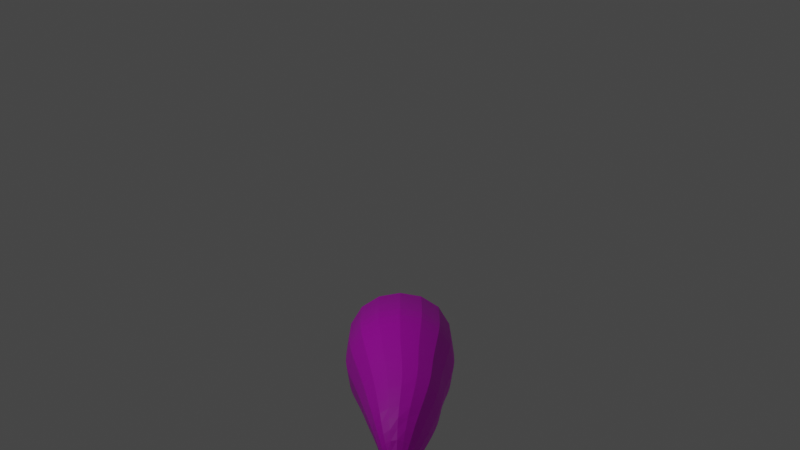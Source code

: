 # Source: snek_tail_texture.blend  (saved by Blender 2.93.20; exported with 4.5.12 LTS)
import bpy
from mathutils import Matrix  # noqa: F401  (used for matrix-valued properties, if any)

bpy.ops.wm.read_factory_settings(use_empty=True)
scene = bpy.context.scene
scene.name = 'Scene'

# ---- collections
col_collection = bpy.data.collections.new('Collection'); scene.collection.children.link(col_collection)

# ---- images (referenced by path relative to the original .blend; pixels are not part of the script)
import os
ASSET_DIR = os.environ.get("B2B_ASSET_DIR", "")  # directory of the original .blend (textures are referenced by path, not embedded)
HERE = os.path.dirname(os.path.abspath(__file__))  # packed textures are extracted next to this script under _unpacked/

def load_image(name, relpath, width, height, colorspace="sRGB"):
    """Load a texture the original file referenced (path relative to the .blend, or extracted next to this script)."""
    p = next((c for c in (os.path.join(HERE, relpath), os.path.join(ASSET_DIR, relpath)) if relpath and os.path.exists(c)), "")
    if p:
        img = bpy.data.images.load(p, check_existing=True)
        img.name = name
    else:  # same state as the original file: an image datablock whose file is absent (Cycles renders it pink)
        img = bpy.data.images.new(name, width, height)
        img.source = "FILE"
        img.filepath = "//" + (relpath or name)
    img.colorspace_settings.name = colorspace
    return img
img_snek_pattern4_png_001 = load_image('snek_pattern4.png.001', 'snek_pattern4.png', 1024, 1024, 'sRGB')

# ---- materials (node trees are filled in below, after node groups)
mat_material = bpy.data.materials.new('Material')
mat_material.use_transparent_shadow = False

# ---- material node trees
mat_material.use_nodes = True; mat_material.node_tree.nodes.clear()
_N = mat_material.node_tree.nodes; _L = mat_material.node_tree.links
n0 = _N.new('ShaderNodeBsdfPrincipled'); n0.name = 'Principled BSDF'; n0.location = (10, 300)
n0.distribution = 'GGX'
n0.subsurface_method = 'BURLEY'
n0.inputs[3].default_value = 1.45
n0.inputs[27].default_value = (0.0, 0.0, 0.0, 1.0)
n0.inputs[28].default_value = 1.0
n1 = _N.new('ShaderNodeOutputMaterial'); n1.name = 'Material Output'; n1.location = (300, 300)
n2 = _N.new('ShaderNodeTexImage'); n2.name = 'Image Texture'; n2.location = (-280, 275)
n2.image = img_snek_pattern4_png_001
_L.new(n0.outputs[0], n1.inputs[0])
_L.new(n2.outputs[0], n0.inputs[0])
n1.is_active_output = True

# ---- world
world_world = bpy.data.worlds.new('World'); scene.world = world_world
world_world.use_nodes = True; world_world.node_tree.nodes.clear()
_N = world_world.node_tree.nodes; _L = world_world.node_tree.links
n0 = _N.new('ShaderNodeOutputWorld'); n0.name = 'World Output'; n0.location = (300, 300)
n1 = _N.new('ShaderNodeBackground'); n1.name = 'Background'; n1.location = (10, 300)
n1.inputs[0].default_value = (0.05088, 0.05088, 0.05088, 1.0)
_L.new(n1.outputs[0], n0.inputs[0])
n0.is_active_output = True
world_world.color = (0.05088, 0.05088, 0.05088)
world_world.use_sun_shadow = False
world_world.sun_shadow_jitter_overblur = 0.0

# ---- cameras
cam_camera_001 = bpy.data.cameras.new('Camera.001')
cam_camera_001.clip_end = 100.0
cam_camera_001.ortho_scale = 7.314

# ---- lights
light_light = bpy.data.lights.new('Light', 'POINT')
light_light.transmission_factor = 0.0
light_light.energy = 1000.0
light_light.shadow_soft_size = 0.1
light_light.shadow_maximum_resolution = 0.006
light_light.use_absolute_resolution = True

# ---- meshes
me_cube_003 = bpy.data.meshes.new('Cube.003')
me_cube_003.from_pydata([], [], [])
_uv = me_cube_003.uv_layers.new(name='UVMap')
_uv.uv.foreach_set('vector', [])
me_cube_003.use_remesh_fix_poles = True
me_cube_003.use_remesh_preserve_attributes = False
me_cube_003.update()
me_cube_005 = bpy.data.meshes.new('Cube.005')
me_cube_005.from_pydata([(-0.06472, 11.25, -0.4995), (0.1463, 11.25, -0.7105), (-0.085, 11.25, -0.7308), (0.153, 11.25, -0.4928), (-0.6387, 9.557, 0.619), (0.6387, 9.557, -0.6583), (-0.6387, 9.557, -0.6583), (0.6387, 9.557, 0.619), (-0.5235, 10.06, 0.3989), (0.5054, 10.07, -0.627), (-0.5235, 10.06, -0.6345), (0.5054, 10.07, 0.3913), (-0.2243, 10.98, -0.1548), (0.2493, 10.99, -0.6253), (-0.2783, 10.96, -0.6869), (0.2673, 10.99, -0.1443), (-0.4507, 10.48, -0.6636), (0.3758, 10.53, 0.1508), (-0.4371, 10.48, 0.1765), (0.3713, 10.53, -0.6198), (-0.1743, 11.08, -0.2556), (-0.1307, 11.16, -0.354), (-0.09268, 11.22, -0.4402), (0.2219, 11.08, -0.6506), (0.1952, 11.16, -0.6795), (0.1686, 11.22, -0.7014), (0.1642, 11.27, -0.5495), (0.1686, 11.27, -0.6187), (0.1609, 11.26, -0.6764), (0.0998, 11.26, -0.7375), (0.03275, 11.27, -0.7546), (-0.0358, 11.26, -0.7495), (-0.01771, 11.26, -0.4978), (0.04646, 11.27, -0.4965), (0.1092, 11.27, -0.4945), (-0.07881, 11.26, -0.5589), (-0.08943, 11.27, -0.6324), (-0.09083, 11.26, -0.6945), (-0.6662, 8.787, 0.6659), (-0.6632, 9.171, 0.6607), (-0.6548, 9.403, 0.6466), (0.6662, 8.787, -0.6665), (0.6632, 9.171, -0.6656), (0.6548, 9.403, -0.6631), (-0.5507, 9.944, -0.6365), (-0.5822, 9.822, -0.6427), (-0.6132, 9.692, -0.6508), (0.543, 9.949, 0.456), (0.58, 9.823, 0.5191), (0.6129, 9.692, 0.5753), (-0.3493, 9.557, 0.7986), (0.0, 9.557, 0.8585), (0.3493, 9.557, 0.7986), (0.3493, 9.557, -0.8379), (0.0, 9.557, -0.8978), (-0.3493, 9.557, -0.8379), (0.8183, 9.557, 0.3296), (0.8781, 9.557, -0.01964), (0.8183, 9.557, -0.3689), (-0.8183, 9.557, 0.3296), (-0.8781, 9.557, -0.01964), (-0.8183, 9.557, -0.3689), (-0.6132, 9.692, 0.5754), (-0.5822, 9.822, 0.52), (-0.5507, 9.944, 0.4591), (0.6129, 9.692, -0.6507), (0.58, 9.823, -0.6418), (0.543, 9.949, -0.6333), (-0.4727, 10.37, -0.6558), (-0.4888, 10.26, -0.6465), (-0.504, 10.16, -0.6385), (0.4051, 10.41, 0.2109), (0.4363, 10.3, 0.2699), (0.4697, 10.19, 0.3295), (0.65, 10.07, 0.1601), (0.6983, 10.07, -0.1178), (0.65, 10.07, -0.3957), (0.2723, 10.07, -0.7724), (-0.009082, 10.06, -0.8231), (-0.2904, 10.06, -0.7776), (-0.2904, 10.06, 0.542), (-0.009082, 10.06, 0.5875), (0.2723, 10.07, 0.5368), (-0.6682, 10.06, 0.1653), (-0.7164, 10.05, -0.1178), (-0.6682, 10.06, -0.4009), (-0.3932, 10.6, 0.107), (-0.3391, 10.73, 0.02802), (-0.2808, 10.86, -0.0595), (0.3396, 10.65, -0.6147), (0.3084, 10.77, -0.6108), (0.2782, 10.88, -0.6127), (-0.1216, 11.21, -0.7305), (-0.1707, 11.15, -0.7204), (-0.2241, 11.07, -0.7035), (0.1779, 11.22, -0.431), (0.2084, 11.16, -0.3417), (0.2385, 11.09, -0.2422), (-0.1066, 10.98, -0.0794), (0.02827, 10.99, -0.0546), (0.1597, 10.99, -0.07728), (0.1259, 10.98, -0.7087), (-0.0213, 10.97, -0.7511), (-0.1651, 10.97, -0.746), (0.3336, 10.99, -0.25), (0.3538, 10.99, -0.3781), (0.3263, 10.99, -0.5095), (-0.3069, 10.97, -0.2786), (-0.3469, 10.97, -0.4276), (-0.339, 10.96, -0.5733), (-0.3304, 10.85, -0.6767), (-0.3779, 10.72, -0.6714), (-0.4187, 10.6, -0.6681), (0.2947, 10.89, -0.05727), (0.3214, 10.77, 0.01921), (0.3482, 10.65, 0.0877), (-0.5038, 10.16, 0.3437), (-0.4871, 10.26, 0.2911), (-0.467, 10.37, 0.2368), (0.4696, 10.19, -0.624), (0.4357, 10.3, -0.6231), (0.4032, 10.41, -0.6223), (-0.5548, 10.47, -0.01261), (-0.5972, 10.47, -0.2452), (-0.5629, 10.47, -0.4769), (-0.2514, 10.49, 0.2864), (-0.02897, 10.5, 0.3147), (0.1926, 10.52, 0.2674), (0.1841, 10.52, -0.7405), (-0.04136, 10.5, -0.7927), (-0.266, 10.49, -0.7694), (0.4894, 10.54, -0.02498), (0.5268, 10.54, -0.2328), (0.4876, 10.54, -0.4415), (-0.6548, 9.403, -0.6631), (-0.6632, 9.171, -0.6656), (-0.6662, 8.787, -0.6665), (0.6548, 9.403, 0.6466), (0.6632, 9.171, 0.6607), (0.6662, 8.787, 0.6659), (-0.2743, 11.07, -0.6082), (-0.2795, 11.07, -0.486), (-0.2447, 11.07, -0.3604), (-0.2112, 11.15, -0.643), (-0.2151, 11.16, -0.5436), (-0.1873, 11.16, -0.4401), (-0.1507, 11.22, -0.6718), (-0.1527, 11.22, -0.5939), (-0.1333, 11.22, -0.5093), (0.1046, 11.29, -0.7046), (0.04013, 11.3, -0.7186), (-0.02689, 11.29, -0.7131), (0.1093, 11.3, -0.6495), (0.04427, 11.3, -0.6615), (-0.02306, 11.3, -0.6554), (0.1087, 11.29, -0.5775), (0.04607, 11.3, -0.5863), (-0.01836, 11.29, -0.5816), (0.2952, 9.948, 0.6101), (-0.003832, 9.946, 0.6624), (-0.3029, 9.945, 0.6123), (0.3167, 9.823, 0.6826), (-0.001135, 9.822, 0.7374), (-0.3189, 9.822, 0.6833), (0.3351, 9.692, 0.7477), (-0.0001419, 9.692, 0.8052), (-0.3354, 9.692, 0.7478), (-0.3029, 9.945, -0.7896), (-0.003832, 9.946, -0.8397), (0.2952, 9.948, -0.7874), (-0.3189, 9.822, -0.806), (-0.001135, 9.822, -0.8601), (0.3167, 9.823, -0.8053), (-0.3354, 9.692, -0.8232), (-0.0001419, 9.692, -0.8807), (0.3351, 9.692, -0.8232), (0.6968, 9.95, -0.3863), (0.7481, 9.95, -0.08867), (0.6968, 9.95, 0.2089), (0.7434, 9.823, -0.3787), (0.7979, 9.823, -0.06136), (0.7434, 9.823, 0.256), (0.7854, 9.692, -0.373), (0.8428, 9.692, -0.03774), (0.7854, 9.692, 0.2975), (-0.8536, 8.787, -0.3647), (-0.9161, 8.787, -0.0003068), (-0.8536, 8.787, 0.364), (-0.8497, 9.171, -0.3651), (-0.9119, 9.171, -0.002454), (-0.8497, 9.171, 0.3602), (-0.839, 9.403, -0.3664), (-0.9004, 9.403, -0.008284), (-0.839, 9.403, 0.3498), (0.5267, 10.42, -0.4309), (0.568, 10.42, -0.205), (0.5274, 10.42, 0.02058), (0.5659, 10.3, -0.419), (0.6093, 10.31, -0.1764), (0.5661, 10.3, 0.06618), (0.6065, 10.19, -0.4069), (0.6522, 10.19, -0.1472), (0.6066, 10.19, 0.1125), (-0.2749, 10.38, -0.7716), (-0.03547, 10.39, -0.8008), (0.2043, 10.4, -0.7491), (-0.2795, 10.27, -0.7715), (-0.02674, 10.28, -0.8064), (0.2262, 10.29, -0.7555), (-0.2835, 10.17, -0.7723), (-0.01725, 10.17, -0.8127), (0.249, 10.18, -0.7624), (0.2079, 10.4, 0.336), (-0.03025, 10.39, 0.3856), (-0.2688, 10.38, 0.3544), (0.2272, 10.29, 0.4018), (-0.02519, 10.28, 0.4521), (-0.2777, 10.27, 0.4166), (0.2491, 10.18, 0.4678), (-0.01706, 10.17, 0.5181), (-0.2832, 10.17, 0.4776), (-0.7856, 9.692, -0.373), (-0.8431, 9.692, -0.03774), (-0.7856, 9.692, 0.2976), (-0.7457, 9.821, -0.3794), (-0.8002, 9.821, -0.06136), (-0.7457, 9.821, 0.2567), (-0.7045, 9.943, -0.3885), (-0.7558, 9.943, -0.08867), (-0.7045, 9.943, 0.2111), (0.1196, 11.22, -0.4015), (0.046, 11.23, -0.3952), (-0.0294, 11.22, -0.4055), (0.1345, 11.17, -0.2977), (0.04372, 11.17, -0.285), (-0.04954, 11.16, -0.3025), (0.1485, 11.09, -0.1867), (0.03827, 11.08, -0.1691), (-0.07502, 11.08, -0.1912), (-0.05941, 11.22, -0.7632), (0.02163, 11.22, -0.7682), (0.103, 11.22, -0.7456), (-0.09244, 11.15, -0.7616), (0.007772, 11.16, -0.7662), (0.11, 11.16, -0.7372), (-0.1289, 11.07, -0.7531), (-0.007263, 11.07, -0.7573), (0.1174, 11.08, -0.7214), (0.2069, 11.22, -0.6418), (0.2203, 11.23, -0.5695), (0.2109, 11.22, -0.4929), (0.2478, 11.16, -0.5995), (0.2666, 11.17, -0.5076), (0.2532, 11.17, -0.4163), (0.2871, 11.09, -0.5522), (0.3105, 11.09, -0.4404), (0.2938, 11.09, -0.3316), (-0.519, 10.59, -0.4974), (-0.5466, 10.59, -0.2837), (-0.5038, 10.59, -0.06847), (-0.4647, 10.72, -0.519), (-0.4848, 10.72, -0.3265), (-0.4416, 10.72, -0.1316), (-0.4036, 10.85, -0.5437), (-0.4166, 10.85, -0.3743), (-0.3741, 10.85, -0.2018), (-0.6409, 10.16, -0.417), (-0.6865, 10.16, -0.1474), (-0.6408, 10.16, 0.1222), (-0.6184, 10.26, -0.4358), (-0.6612, 10.26, -0.1779), (-0.6174, 10.26, 0.08008), (-0.5945, 10.36, -0.4562), (-0.6337, 10.36, -0.2102), (-0.5911, 10.36, 0.03612), (0.1678, 10.88, 0.0225), (0.01318, 10.87, 0.05154), (-0.1446, 10.87, 0.02562), (0.1745, 10.76, 0.1122), (-0.00397, 10.75, 0.1483), (-0.1849, 10.74, 0.1219), (0.182, 10.64, 0.1934), (-0.01932, 10.63, 0.2358), (-0.2222, 10.61, 0.209), (-0.1983, 10.85, -0.7468), (-0.03231, 10.86, -0.7546), (0.1368, 10.87, -0.7075), (-0.227, 10.73, -0.7536), (-0.03959, 10.74, -0.7657), (0.1502, 10.76, -0.7155), (-0.2499, 10.61, -0.7624), (-0.04274, 10.62, -0.7799), (0.166, 10.64, -0.7281), (0.3663, 10.89, -0.4801), (0.3975, 10.89, -0.3288), (0.3731, 10.89, -0.1806), (0.407, 10.77, -0.462), (0.4412, 10.78, -0.2909), (0.4123, 10.77, -0.1223), (0.4476, 10.66, -0.4506), (0.4845, 10.66, -0.2603), (0.4511, 10.66, -0.0716), (0.3581, 9.403, 0.8307), (0.0, 9.403, 0.8921), (-0.3581, 9.403, 0.8307), (0.3627, 9.171, 0.8472), (0.0, 9.171, 0.9094), (-0.3627, 9.171, 0.8472), (0.3643, 8.787, 0.8533), (0.0, 8.787, 0.9158), (-0.3643, 8.787, 0.8533), (-0.3581, 9.403, -0.8473), (0.0, 9.403, -0.9087), (0.3581, 9.403, -0.8473), (-0.3627, 9.171, -0.8521), (0.0, 9.171, -0.9143), (0.3627, 9.171, -0.8521), (-0.3643, 8.787, -0.8539), (0.0, 8.787, -0.9164), (0.3643, 8.787, -0.8539), (0.839, 9.403, -0.3664), (0.9004, 9.403, -0.008284), (0.839, 9.403, 0.3498), (0.8497, 9.171, -0.3651), (0.9119, 9.171, -0.002454), (0.8497, 9.171, 0.3602), (0.8536, 8.787, -0.3647), (0.9161, 8.787, -0.0003068), (0.8536, 8.787, 0.364)], [], [(140, 141, 144, 143), (141, 142, 145, 144), (143, 144, 147, 146), (144, 145, 148, 147), (14, 109, 140, 94), (109, 108, 141, 140), (108, 107, 142, 141), (107, 12, 20, 142), (142, 20, 21, 145), (145, 21, 22, 148), (148, 22, 0, 35), (147, 148, 35, 36), (146, 147, 36, 37), (92, 146, 37, 2), (93, 143, 146, 92), (94, 140, 143, 93), (149, 150, 153, 152), (150, 151, 154, 153), (152, 153, 156, 155), (153, 154, 157, 156), (1, 29, 149, 28), (29, 30, 150, 149), (30, 31, 151, 150), (31, 2, 37, 151), (151, 37, 36, 154), (154, 36, 35, 157), (157, 35, 0, 32), (156, 157, 32, 33), (155, 156, 33, 34), (26, 155, 34, 3), (27, 152, 155, 26), (28, 149, 152, 27), (158, 159, 162, 161), (159, 160, 163, 162), (161, 162, 165, 164), (162, 163, 166, 165), (11, 82, 158, 47), (82, 81, 159, 158), (81, 80, 160, 159), (80, 8, 64, 160), (160, 64, 63, 163), (163, 63, 62, 166), (166, 62, 4, 50), (165, 166, 50, 51), (164, 165, 51, 52), (49, 164, 52, 7), (48, 161, 164, 49), (47, 158, 161, 48), (167, 168, 171, 170), (168, 169, 172, 171), (170, 171, 174, 173), (171, 172, 175, 174), (10, 79, 167, 44), (79, 78, 168, 167), (78, 77, 169, 168), (77, 9, 67, 169), (169, 67, 66, 172), (172, 66, 65, 175), (175, 65, 5, 53), (174, 175, 53, 54), (173, 174, 54, 55), (46, 173, 55, 6), (45, 170, 173, 46), (44, 167, 170, 45), (176, 177, 180, 179), (177, 178, 181, 180), (179, 180, 183, 182), (180, 181, 184, 183), (9, 76, 176, 67), (76, 75, 177, 176), (75, 74, 178, 177), (74, 11, 47, 178), (178, 47, 48, 181), (181, 48, 49, 184), (184, 49, 7, 56), (183, 184, 56, 57), (182, 183, 57, 58), (65, 182, 58, 5), (66, 179, 182, 65), (67, 176, 179, 66), (185, 186, 189, 188), (186, 187, 190, 189), (188, 189, 192, 191), (189, 190, 193, 192), (187, 38, 39, 190), (190, 39, 40, 193), (193, 40, 4, 59), (192, 193, 59, 60), (191, 192, 60, 61), (134, 191, 61, 6), (135, 188, 191, 134), (136, 185, 188, 135), (194, 195, 198, 197), (195, 196, 199, 198), (197, 198, 201, 200), (198, 199, 202, 201), (19, 133, 194, 121), (133, 132, 195, 194), (132, 131, 196, 195), (131, 17, 71, 196), (196, 71, 72, 199), (199, 72, 73, 202), (202, 73, 11, 74), (201, 202, 74, 75), (200, 201, 75, 76), (119, 200, 76, 9), (120, 197, 200, 119), (121, 194, 197, 120), (203, 204, 207, 206), (204, 205, 208, 207), (206, 207, 210, 209), (207, 208, 211, 210), (16, 130, 203, 68), (130, 129, 204, 203), (129, 128, 205, 204), (128, 19, 121, 205), (205, 121, 120, 208), (208, 120, 119, 211), (211, 119, 9, 77), (210, 211, 77, 78), (209, 210, 78, 79), (70, 209, 79, 10), (69, 206, 209, 70), (68, 203, 206, 69), (212, 213, 216, 215), (213, 214, 217, 216), (215, 216, 219, 218), (216, 217, 220, 219), (17, 127, 212, 71), (127, 126, 213, 212), (126, 125, 214, 213), (125, 18, 118, 214), (214, 118, 117, 217), (217, 117, 116, 220), (220, 116, 8, 80), (219, 220, 80, 81), (218, 219, 81, 82), (73, 218, 82, 11), (72, 215, 218, 73), (71, 212, 215, 72), (221, 222, 225, 224), (222, 223, 226, 225), (224, 225, 228, 227), (225, 226, 229, 228), (6, 61, 221, 46), (61, 60, 222, 221), (60, 59, 223, 222), (59, 4, 62, 223), (223, 62, 63, 226), (226, 63, 64, 229), (229, 64, 8, 83), (228, 229, 83, 84), (227, 228, 84, 85), (44, 227, 85, 10), (45, 224, 227, 44), (46, 221, 224, 45), (230, 231, 234, 233), (231, 232, 235, 234), (233, 234, 237, 236), (234, 235, 238, 237), (3, 34, 230, 95), (34, 33, 231, 230), (33, 32, 232, 231), (32, 0, 22, 232), (232, 22, 21, 235), (235, 21, 20, 238), (238, 20, 12, 98), (237, 238, 98, 99), (236, 237, 99, 100), (97, 236, 100, 15), (96, 233, 236, 97), (95, 230, 233, 96), (239, 240, 243, 242), (240, 241, 244, 243), (242, 243, 246, 245), (243, 244, 247, 246), (2, 31, 239, 92), (31, 30, 240, 239), (30, 29, 241, 240), (29, 1, 25, 241), (241, 25, 24, 244), (244, 24, 23, 247), (247, 23, 13, 101), (246, 247, 101, 102), (245, 246, 102, 103), (94, 245, 103, 14), (93, 242, 245, 94), (92, 239, 242, 93), (248, 249, 252, 251), (249, 250, 253, 252), (251, 252, 255, 254), (252, 253, 256, 255), (1, 28, 248, 25), (28, 27, 249, 248), (27, 26, 250, 249), (26, 3, 95, 250), (250, 95, 96, 253), (253, 96, 97, 256), (256, 97, 15, 104), (255, 256, 104, 105), (254, 255, 105, 106), (23, 254, 106, 13), (24, 251, 254, 23), (25, 248, 251, 24), (257, 258, 261, 260), (258, 259, 262, 261), (260, 261, 264, 263), (261, 262, 265, 264), (16, 124, 257, 112), (124, 123, 258, 257), (123, 122, 259, 258), (122, 18, 86, 259), (259, 86, 87, 262), (262, 87, 88, 265), (265, 88, 12, 107), (264, 265, 107, 108), (263, 264, 108, 109), (110, 263, 109, 14), (111, 260, 263, 110), (112, 257, 260, 111), (266, 267, 270, 269), (267, 268, 271, 270), (269, 270, 273, 272), (270, 271, 274, 273), (10, 85, 266, 70), (85, 84, 267, 266), (84, 83, 268, 267), (83, 8, 116, 268), (268, 116, 117, 271), (271, 117, 118, 274), (274, 118, 18, 122), (273, 274, 122, 123), (272, 273, 123, 124), (68, 272, 124, 16), (69, 269, 272, 68), (70, 266, 269, 69), (275, 276, 279, 278), (276, 277, 280, 279), (278, 279, 282, 281), (279, 280, 283, 282), (15, 100, 275, 113), (100, 99, 276, 275), (99, 98, 277, 276), (98, 12, 88, 277), (277, 88, 87, 280), (280, 87, 86, 283), (283, 86, 18, 125), (282, 283, 125, 126), (281, 282, 126, 127), (115, 281, 127, 17), (114, 278, 281, 115), (113, 275, 278, 114), (284, 285, 288, 287), (285, 286, 289, 288), (287, 288, 291, 290), (288, 289, 292, 291), (14, 103, 284, 110), (103, 102, 285, 284), (102, 101, 286, 285), (101, 13, 91, 286), (286, 91, 90, 289), (289, 90, 89, 292), (292, 89, 19, 128), (291, 292, 128, 129), (290, 291, 129, 130), (112, 290, 130, 16), (111, 287, 290, 112), (110, 284, 287, 111), (293, 294, 297, 296), (294, 295, 298, 297), (296, 297, 300, 299), (297, 298, 301, 300), (13, 106, 293, 91), (106, 105, 294, 293), (105, 104, 295, 294), (104, 15, 113, 295), (295, 113, 114, 298), (298, 114, 115, 301), (301, 115, 17, 131), (300, 301, 131, 132), (299, 300, 132, 133), (89, 299, 133, 19), (90, 296, 299, 89), (91, 293, 296, 90), (302, 303, 306, 305), (303, 304, 307, 306), (305, 306, 309, 308), (306, 307, 310, 309), (7, 52, 302, 137), (52, 51, 303, 302), (51, 50, 304, 303), (50, 4, 40, 304), (304, 40, 39, 307), (307, 39, 38, 310), (138, 305, 308, 139), (137, 302, 305, 138), (311, 312, 315, 314), (312, 313, 316, 315), (314, 315, 318, 317), (315, 316, 319, 318), (6, 55, 311, 134), (55, 54, 312, 311), (54, 53, 313, 312), (53, 5, 43, 313), (313, 43, 42, 316), (316, 42, 41, 319), (135, 314, 317, 136), (134, 311, 314, 135), (320, 321, 324, 323), (321, 322, 325, 324), (323, 324, 327, 326), (324, 325, 328, 327), (5, 58, 320, 43), (58, 57, 321, 320), (57, 56, 322, 321), (56, 7, 137, 322), (322, 137, 138, 325), (325, 138, 139, 328), (42, 323, 326, 41), (43, 320, 323, 42), (186, 185, 136, 317, 318, 319, 41, 326, 327, 328, 139, 308, 309, 310, 38, 187)])
_uv = me_cube_005.uv_layers.new(name='UVMap')
_uv.uv.foreach_set('vector', [0.7314, 0.2544, 0.721, 0.2563, 0.7233, 0.228, 0.7318, 0.2268, 0.721, 0.2563, 0.7086, 0.2547, 0.7132, 0.227, 0.7233, 0.228, 0.7318, 0.2268, 0.7233, 0.228, 0.7251, 0.2052, 0.7318, 0.2048, 0.7233, 0.228, 0.7132, 0.227, 0.7169, 0.2053, 0.7251, 0.2052, 0.1121, 0.2248, 0.1016, 0.2256, 0.1088, 0.1961, 0.1175, 0.1957, 0.7311, 0.287, 0.7188, 0.2896, 0.721, 0.2563, 0.7314, 0.2544, 0.7188, 0.2896, 0.7041, 0.2877, 0.7086, 0.2547, 0.721, 0.2563, 0.7041, 0.2877, 0.6899, 0.2817, 0.6965, 0.2497, 0.7086, 0.2547, 0.7086, 0.2547, 0.6965, 0.2497, 0.7033, 0.2233, 0.7132, 0.227, 0.7132, 0.227, 0.7033, 0.2233, 0.7092, 0.2035, 0.7169, 0.2053, 0.498, 0.2144, 0.4921, 0.2267, 0.4861, 0.22, 0.4875, 0.2107, 0.4998, 0.2019, 0.498, 0.2144, 0.4875, 0.2107, 0.488, 0.2002, 0.7318, 0.2048, 0.7251, 0.2052, 0.7258, 0.1875, 0.7312, 0.1883, 0.1277, 0.1533, 0.1224, 0.1525, 0.1287, 0.139, 0.1308, 0.1425, 0.123, 0.1715, 0.1159, 0.1715, 0.1224, 0.1525, 0.1277, 0.1533, 0.1175, 0.1957, 0.1088, 0.1961, 0.1159, 0.1715, 0.123, 0.1715, 0.4516, 0.206, 0.463, 0.1985, 0.4635, 0.2059, 0.4519, 0.2131, 0.463, 0.1985, 0.4752, 0.1941, 0.4757, 0.2015, 0.4635, 0.2059, 0.4519, 0.2131, 0.4635, 0.2059, 0.4646, 0.2161, 0.4534, 0.2227, 0.4635, 0.2059, 0.4757, 0.2015, 0.4763, 0.2117, 0.4646, 0.2161, 0.3917, 0.1596, 0.3959, 0.1548, 0.3936, 0.1477, 0.3885, 0.1565, 0.4516, 0.2024, 0.4634, 0.1945, 0.463, 0.1985, 0.4516, 0.206, 0.142, 0.1332, 0.1359, 0.1376, 0.135, 0.13, 0.141, 0.125, 0.4759, 0.1898, 0.485, 0.1887, 0.4869, 0.1923, 0.4752, 0.1941, 0.4752, 0.1941, 0.4869, 0.1923, 0.488, 0.2002, 0.4757, 0.2015, 0.4757, 0.2015, 0.488, 0.2002, 0.4875, 0.2107, 0.4763, 0.2117, 0.4763, 0.2117, 0.4875, 0.2107, 0.4861, 0.22, 0.4777, 0.2236, 0.4646, 0.2161, 0.4763, 0.2117, 0.4777, 0.2236, 0.4662, 0.2288, 0.4534, 0.2227, 0.4646, 0.2161, 0.4662, 0.2288, 0.4548, 0.2345, 0.4438, 0.2319, 0.4534, 0.2227, 0.4548, 0.2345, 0.4469, 0.2388, 0.4416, 0.2231, 0.4519, 0.2131, 0.4534, 0.2227, 0.4438, 0.2319, 0.4418, 0.2153, 0.4516, 0.206, 0.4519, 0.2131, 0.4416, 0.2231, 0.4567, 0.5877, 0.4946, 0.568, 0.4956, 0.597, 0.4554, 0.6182, 0.4946, 0.568, 0.5304, 0.5423, 0.5337, 0.5694, 0.4956, 0.597, 0.4554, 0.6182, 0.4956, 0.597, 0.4968, 0.6267, 0.4543, 0.6491, 0.4956, 0.597, 0.5337, 0.5694, 0.5369, 0.5974, 0.4968, 0.6267, 0.4265, 0.567, 0.4582, 0.5582, 0.4567, 0.5877, 0.4231, 0.5975, 0.4582, 0.5582, 0.4938, 0.5401, 0.4946, 0.568, 0.4567, 0.5877, 0.4938, 0.5401, 0.5276, 0.5164, 0.5304, 0.5423, 0.4946, 0.568, 0.6318, 0.5344, 0.6541, 0.5519, 0.65, 0.5843, 0.6261, 0.5662, 0.6261, 0.5662, 0.65, 0.5843, 0.646, 0.6192, 0.6206, 0.6002, 0.6206, 0.6002, 0.646, 0.6192, 0.6424, 0.6559, 0.6156, 0.636, 0.6156, 0.636, 0.6424, 0.6559, 0.6397, 0.6936, 0.6118, 0.6728, 0.4968, 0.6267, 0.5369, 0.5974, 0.5395, 0.6261, 0.4977, 0.6566, 0.4543, 0.6491, 0.4968, 0.6267, 0.4977, 0.6566, 0.4535, 0.68, 0.4167, 0.6604, 0.4543, 0.6491, 0.4535, 0.68, 0.4142, 0.6917, 0.4197, 0.6288, 0.4554, 0.6182, 0.4543, 0.6491, 0.4167, 0.6604, 0.4231, 0.5975, 0.4567, 0.5877, 0.4554, 0.6182, 0.4197, 0.6288, 0.1141, 0.498, 0.1421, 0.4867, 0.1432, 0.5198, 0.1135, 0.5315, 0.1421, 0.4867, 0.1653, 0.474, 0.1678, 0.5066, 0.1432, 0.5198, 0.1135, 0.5315, 0.1432, 0.5198, 0.1441, 0.5546, 0.1128, 0.5669, 0.1432, 0.5198, 0.1678, 0.5066, 0.1702, 0.5407, 0.1441, 0.5546, 0.08811, 0.4745, 0.1147, 0.4668, 0.1141, 0.498, 0.08581, 0.5057, 0.1147, 0.4668, 0.1409, 0.4556, 0.1421, 0.4867, 0.1141, 0.498, 0.1409, 0.4556, 0.1627, 0.443, 0.1653, 0.474, 0.1421, 0.4867, 0.3541, 0.4735, 0.3337, 0.4835, 0.3291, 0.5171, 0.3508, 0.506, 0.3508, 0.506, 0.3291, 0.5171, 0.3246, 0.5519, 0.3476, 0.54, 0.3476, 0.54, 0.3246, 0.5519, 0.3201, 0.5879, 0.3443, 0.5752, 0.3443, 0.5752, 0.3201, 0.5879, 0.3154, 0.6246, 0.3407, 0.6114, 0.1441, 0.5546, 0.1702, 0.5407, 0.172, 0.5765, 0.1449, 0.591, 0.1128, 0.5669, 0.1441, 0.5546, 0.1449, 0.591, 0.1122, 0.6037, 0.08097, 0.5752, 0.1128, 0.5669, 0.1122, 0.6037, 0.07906, 0.6123, 0.08333, 0.5395, 0.1135, 0.5315, 0.1128, 0.5669, 0.08097, 0.5752, 0.08581, 0.5057, 0.1141, 0.498, 0.1135, 0.5315, 0.08333, 0.5395, 0.3019, 0.519, 0.2732, 0.5128, 0.265, 0.5475, 0.2956, 0.5542, 0.2732, 0.5128, 0.2476, 0.4998, 0.2377, 0.5337, 0.265, 0.5475, 0.2956, 0.5542, 0.265, 0.5475, 0.2571, 0.5832, 0.2894, 0.5903, 0.265, 0.5475, 0.2377, 0.5337, 0.2283, 0.5686, 0.2571, 0.5832, 0.3337, 0.4835, 0.3082, 0.4851, 0.3019, 0.519, 0.3291, 0.5171, 0.3082, 0.4851, 0.2814, 0.4792, 0.2732, 0.5128, 0.3019, 0.519, 0.2814, 0.4792, 0.2575, 0.4672, 0.2476, 0.4998, 0.2732, 0.5128, 0.2575, 0.4672, 0.2408, 0.4507, 0.2298, 0.482, 0.2476, 0.4998, 0.2476, 0.4998, 0.2298, 0.482, 0.2187, 0.5145, 0.2377, 0.5337, 0.2377, 0.5337, 0.2187, 0.5145, 0.2082, 0.5484, 0.2283, 0.5686, 0.2283, 0.5686, 0.2082, 0.5484, 0.1989, 0.5834, 0.2198, 0.6046, 0.2571, 0.5832, 0.2283, 0.5686, 0.2198, 0.6046, 0.2498, 0.6198, 0.2894, 0.5903, 0.2571, 0.5832, 0.2498, 0.6198, 0.2835, 0.6271, 0.3201, 0.5879, 0.2894, 0.5903, 0.2835, 0.6271, 0.3154, 0.6246, 0.3246, 0.5519, 0.2956, 0.5542, 0.2894, 0.5903, 0.3201, 0.5879, 0.3291, 0.5171, 0.3019, 0.519, 0.2956, 0.5542, 0.3246, 0.5519, 0.7341, 0.8907, 0.705, 0.9024, 0.7052, 0.8038, 0.7341, 0.7921, 0.705, 0.9024, 0.6707, 0.9038, 0.671, 0.8051, 0.7052, 0.8038, 0.7341, 0.7921, 0.7052, 0.8038, 0.7053, 0.7433, 0.7338, 0.7318, 0.7052, 0.8038, 0.671, 0.8051, 0.6715, 0.7447, 0.7053, 0.7433, 0.6707, 0.9038, 0.6365, 0.8937, 0.6369, 0.795, 0.671, 0.8051, 0.671, 0.8051, 0.6369, 0.795, 0.6379, 0.7347, 0.6715, 0.7447, 0.6715, 0.7447, 0.6379, 0.7347, 0.6397, 0.6936, 0.6724, 0.7033, 0.7053, 0.7433, 0.6715, 0.7447, 0.6724, 0.7033, 0.7054, 0.702, 0.7338, 0.7318, 0.7053, 0.7433, 0.7054, 0.702, 0.7332, 0.6908, 0.07781, 0.6538, 0.04827, 0.6566, 0.05025, 0.6151, 0.07906, 0.6123, 0.07707, 0.7157, 0.04716, 0.7186, 0.04827, 0.6566, 0.07781, 0.6538, 0.07663, 0.8178, 0.04657, 0.8207, 0.04716, 0.7186, 0.07707, 0.7157, 0.3268, 0.3889, 0.305, 0.3838, 0.2973, 0.4152, 0.3207, 0.4206, 0.305, 0.3838, 0.2856, 0.3744, 0.2764, 0.4049, 0.2973, 0.4152, 0.3207, 0.4206, 0.2973, 0.4152, 0.2895, 0.4468, 0.3145, 0.4524, 0.2973, 0.4152, 0.2764, 0.4049, 0.2671, 0.4357, 0.2895, 0.4468, 0.3524, 0.3569, 0.3328, 0.3569, 0.3268, 0.3889, 0.3478, 0.3887, 0.3328, 0.3569, 0.3127, 0.3521, 0.305, 0.3838, 0.3268, 0.3889, 0.3127, 0.3521, 0.2948, 0.3435, 0.2856, 0.3744, 0.305, 0.3838, 0.4206, 0.4493, 0.4381, 0.4523, 0.4356, 0.4809, 0.4167, 0.4779, 0.4167, 0.4779, 0.4356, 0.4809, 0.4328, 0.5092, 0.4127, 0.5062, 0.2764, 0.4049, 0.2617, 0.3911, 0.2514, 0.4205, 0.2671, 0.4357, 0.2671, 0.4357, 0.2514, 0.4205, 0.2408, 0.4507, 0.2575, 0.4672, 0.2895, 0.4468, 0.2671, 0.4357, 0.2575, 0.4672, 0.2814, 0.4792, 0.3145, 0.4524, 0.2895, 0.4468, 0.2814, 0.4792, 0.3082, 0.4851, 0.3384, 0.4513, 0.3145, 0.4524, 0.3082, 0.4851, 0.3337, 0.4835, 0.3431, 0.4199, 0.3207, 0.4206, 0.3145, 0.4524, 0.3384, 0.4513, 0.3478, 0.3887, 0.3268, 0.3889, 0.3207, 0.4206, 0.3431, 0.4199, 0.116, 0.3819, 0.1378, 0.3696, 0.1388, 0.3981, 0.1155, 0.41, 0.1378, 0.3696, 0.156, 0.3562, 0.1581, 0.3849, 0.1388, 0.3981, 0.1155, 0.41, 0.1388, 0.3981, 0.1398, 0.4263, 0.1151, 0.4378, 0.1388, 0.3981, 0.1581, 0.3849, 0.1603, 0.4136, 0.1398, 0.4263, 0.09595, 0.3608, 0.1167, 0.3521, 0.116, 0.3819, 0.09363, 0.3907, 0.1167, 0.3521, 0.137, 0.3399, 0.1378, 0.3696, 0.116, 0.3819, 0.137, 0.3399, 0.1539, 0.3265, 0.156, 0.3562, 0.1378, 0.3696, 0.3688, 0.3516, 0.3524, 0.3569, 0.3478, 0.3887, 0.3652, 0.3824, 0.3652, 0.3824, 0.3478, 0.3887, 0.3431, 0.4199, 0.3614, 0.4125, 0.3614, 0.4125, 0.3431, 0.4199, 0.3384, 0.4513, 0.3576, 0.4426, 0.3576, 0.4426, 0.3384, 0.4513, 0.3337, 0.4835, 0.3541, 0.4735, 0.1398, 0.4263, 0.1603, 0.4136, 0.1627, 0.443, 0.1409, 0.4556, 0.1151, 0.4378, 0.1398, 0.4263, 0.1409, 0.4556, 0.1147, 0.4668, 0.09003, 0.4458, 0.1151, 0.4378, 0.1147, 0.4668, 0.08811, 0.4745, 0.09176, 0.4185, 0.1155, 0.41, 0.1151, 0.4378, 0.09003, 0.4458, 0.09363, 0.3907, 0.116, 0.3819, 0.1155, 0.41, 0.09176, 0.4185, 0.4624, 0.4751, 0.4927, 0.4622, 0.4933, 0.4879, 0.4612, 0.5025, 0.4927, 0.4622, 0.5214, 0.4444, 0.5237, 0.4682, 0.4933, 0.4879, 0.4612, 0.5025, 0.4933, 0.4879, 0.4935, 0.5136, 0.4597, 0.5299, 0.4933, 0.4879, 0.5237, 0.4682, 0.5255, 0.4919, 0.4935, 0.5136, 0.4381, 0.4523, 0.463, 0.4472, 0.4624, 0.4751, 0.4356, 0.4809, 0.463, 0.4472, 0.4912, 0.4356, 0.4927, 0.4622, 0.4624, 0.4751, 0.4912, 0.4356, 0.518, 0.4195, 0.5214, 0.4444, 0.4927, 0.4622, 0.6525, 0.4162, 0.6699, 0.4326, 0.6659, 0.4648, 0.6473, 0.4477, 0.6473, 0.4477, 0.6659, 0.4648, 0.662, 0.4939, 0.6422, 0.4768, 0.6422, 0.4768, 0.662, 0.4939, 0.6581, 0.5223, 0.6371, 0.505, 0.6371, 0.505, 0.6581, 0.5223, 0.6541, 0.5519, 0.6318, 0.5344, 0.4935, 0.5136, 0.5255, 0.4919, 0.5276, 0.5164, 0.4938, 0.5401, 0.4597, 0.5299, 0.4935, 0.5136, 0.4938, 0.5401, 0.4582, 0.5582, 0.4298, 0.5377, 0.4597, 0.5299, 0.4582, 0.5582, 0.4265, 0.567, 0.4328, 0.5092, 0.4612, 0.5025, 0.4597, 0.5299, 0.4298, 0.5377, 0.4356, 0.4809, 0.4624, 0.4751, 0.4612, 0.5025, 0.4328, 0.5092, 0.7322, 0.6532, 0.7055, 0.664, 0.7058, 0.627, 0.7311, 0.6167, 0.7055, 0.664, 0.6739, 0.6653, 0.6758, 0.6281, 0.7058, 0.627, 0.7311, 0.6167, 0.7058, 0.627, 0.7063, 0.5917, 0.7302, 0.582, 0.7058, 0.627, 0.6758, 0.6281, 0.678, 0.5928, 0.7063, 0.5917, 0.07906, 0.6123, 0.05025, 0.6151, 0.05331, 0.5778, 0.08097, 0.5752, 0.7332, 0.6908, 0.7054, 0.702, 0.7055, 0.664, 0.7322, 0.6532, 0.7054, 0.702, 0.6724, 0.7033, 0.6739, 0.6653, 0.7055, 0.664, 0.6724, 0.7033, 0.6397, 0.6936, 0.6424, 0.6559, 0.6739, 0.6653, 0.6739, 0.6653, 0.6424, 0.6559, 0.646, 0.6192, 0.6758, 0.6281, 0.6758, 0.6281, 0.646, 0.6192, 0.65, 0.5843, 0.678, 0.5928, 0.678, 0.5928, 0.65, 0.5843, 0.6541, 0.5519, 0.6805, 0.5601, 0.7063, 0.5917, 0.678, 0.5928, 0.6805, 0.5601, 0.7072, 0.5592, 0.7302, 0.582, 0.7063, 0.5917, 0.7072, 0.5592, 0.7298, 0.55, 0.08581, 0.5057, 0.06113, 0.5083, 0.06488, 0.4772, 0.08811, 0.4745, 0.08333, 0.5395, 0.05711, 0.5421, 0.06113, 0.5083, 0.08581, 0.5057, 0.08097, 0.5752, 0.05331, 0.5778, 0.05711, 0.5421, 0.08333, 0.5395, 0.4545, 0.249, 0.468, 0.2437, 0.4702, 0.2603, 0.4535, 0.2662, 0.468, 0.2437, 0.4814, 0.2363, 0.4867, 0.2505, 0.4702, 0.2603, 0.4535, 0.2662, 0.4702, 0.2603, 0.4729, 0.2783, 0.4527, 0.285, 0.4702, 0.2603, 0.4867, 0.2505, 0.4929, 0.2662, 0.4729, 0.2783, 0.4469, 0.2388, 0.4548, 0.2345, 0.4545, 0.249, 0.4434, 0.2502, 0.4548, 0.2345, 0.4662, 0.2288, 0.468, 0.2437, 0.4545, 0.249, 0.4662, 0.2288, 0.4777, 0.2236, 0.4814, 0.2363, 0.468, 0.2437, 0.4777, 0.2236, 0.4861, 0.22, 0.4921, 0.2267, 0.4814, 0.2363, 0.4814, 0.2363, 0.4921, 0.2267, 0.5003, 0.2373, 0.4867, 0.2505, 0.4867, 0.2505, 0.5003, 0.2373, 0.5095, 0.2498, 0.4929, 0.2662, 0.4929, 0.2662, 0.5095, 0.2498, 0.5199, 0.2631, 0.5002, 0.2823, 0.4729, 0.2783, 0.4929, 0.2662, 0.5002, 0.2823, 0.4763, 0.2964, 0.4527, 0.285, 0.4729, 0.2783, 0.4763, 0.2964, 0.4522, 0.3042, 0.4353, 0.2853, 0.4527, 0.285, 0.4522, 0.3042, 0.4314, 0.3043, 0.4393, 0.2666, 0.4535, 0.2662, 0.4527, 0.285, 0.4353, 0.2853, 0.4434, 0.2502, 0.4545, 0.249, 0.4535, 0.2662, 0.4393, 0.2666, 0.1345, 0.1503, 0.1417, 0.146, 0.1404, 0.1636, 0.1316, 0.1684, 0.1417, 0.146, 0.1476, 0.1426, 0.1478, 0.1585, 0.1404, 0.1636, 0.1316, 0.1684, 0.1404, 0.1636, 0.1386, 0.1861, 0.128, 0.192, 0.1404, 0.1636, 0.1478, 0.1585, 0.1476, 0.1794, 0.1386, 0.1861, 0.1308, 0.1425, 0.1359, 0.1376, 0.1345, 0.1503, 0.1277, 0.1533, 0.1359, 0.1376, 0.142, 0.1332, 0.1417, 0.146, 0.1345, 0.1503, 0.142, 0.1332, 0.147, 0.1315, 0.1476, 0.1426, 0.1417, 0.146, 0.3959, 0.1548, 0.3917, 0.1596, 0.3891, 0.1692, 0.3952, 0.166, 0.3952, 0.166, 0.3891, 0.1692, 0.3843, 0.1851, 0.3921, 0.1819, 0.3921, 0.1819, 0.3843, 0.1851, 0.3783, 0.2059, 0.3878, 0.2025, 0.3878, 0.2025, 0.3783, 0.2059, 0.372, 0.2312, 0.3832, 0.2274, 0.1386, 0.1861, 0.1476, 0.1794, 0.1477, 0.2046, 0.1371, 0.2129, 0.128, 0.192, 0.1386, 0.1861, 0.1371, 0.2129, 0.1245, 0.2202, 0.1175, 0.1957, 0.128, 0.192, 0.1245, 0.2202, 0.1121, 0.2248, 0.123, 0.1715, 0.1316, 0.1684, 0.128, 0.192, 0.1175, 0.1957, 0.1277, 0.1533, 0.1345, 0.1503, 0.1316, 0.1684, 0.123, 0.1715, 0.3826, 0.1688, 0.3757, 0.1665, 0.3666, 0.1831, 0.3755, 0.1853, 0.3757, 0.1665, 0.3689, 0.164, 0.3587, 0.1794, 0.3666, 0.1831, 0.3755, 0.1853, 0.3666, 0.1831, 0.3565, 0.2038, 0.3674, 0.2063, 0.3666, 0.1831, 0.3587, 0.1794, 0.3471, 0.1992, 0.3565, 0.2038, 0.3917, 0.1596, 0.3885, 0.1565, 0.3826, 0.1688, 0.3891, 0.1692, 0.3885, 0.1565, 0.3832, 0.1536, 0.3757, 0.1665, 0.3826, 0.1688, 0.4416, 0.2231, 0.4438, 0.2319, 0.4362, 0.2448, 0.433, 0.2356, 0.4438, 0.2319, 0.4469, 0.2388, 0.4434, 0.2502, 0.4362, 0.2448, 0.4362, 0.2448, 0.4434, 0.2502, 0.4393, 0.2666, 0.4297, 0.2607, 0.4297, 0.2607, 0.4393, 0.2666, 0.4353, 0.2853, 0.4235, 0.2783, 0.4235, 0.2783, 0.4353, 0.2853, 0.4314, 0.3043, 0.4173, 0.296, 0.3565, 0.2038, 0.3471, 0.1992, 0.3354, 0.2231, 0.3464, 0.2286, 0.3674, 0.2063, 0.3565, 0.2038, 0.3464, 0.2286, 0.3592, 0.2315, 0.3783, 0.2059, 0.3674, 0.2063, 0.3592, 0.2315, 0.372, 0.2312, 0.3843, 0.1851, 0.3755, 0.1853, 0.3674, 0.2063, 0.3783, 0.2059, 0.3891, 0.1692, 0.3826, 0.1688, 0.3755, 0.1853, 0.3843, 0.1851, 0.732, 0.3988, 0.7146, 0.4051, 0.7158, 0.3662, 0.7316, 0.3613, 0.7146, 0.4051, 0.6941, 0.4044, 0.697, 0.3649, 0.7158, 0.3662, 0.7316, 0.3613, 0.7158, 0.3662, 0.7171, 0.3269, 0.7312, 0.3233, 0.7158, 0.3662, 0.697, 0.3649, 0.7003, 0.3252, 0.7171, 0.3269, 0.09595, 0.3608, 0.07767, 0.3642, 0.08245, 0.3306, 0.09896, 0.3277, 0.7321, 0.4338, 0.7134, 0.4412, 0.7146, 0.4051, 0.732, 0.3988, 0.7134, 0.4412, 0.6913, 0.441, 0.6941, 0.4044, 0.7146, 0.4051, 0.6913, 0.441, 0.6699, 0.4326, 0.6741, 0.3963, 0.6941, 0.4044, 0.6941, 0.4044, 0.6741, 0.3963, 0.6787, 0.3573, 0.697, 0.3649, 0.697, 0.3649, 0.6787, 0.3573, 0.6839, 0.3183, 0.7003, 0.3252, 0.7003, 0.3252, 0.6839, 0.3183, 0.6899, 0.2817, 0.7041, 0.2877, 0.7171, 0.3269, 0.7003, 0.3252, 0.7041, 0.2877, 0.7188, 0.2896, 0.7312, 0.3233, 0.7171, 0.3269, 0.7188, 0.2896, 0.7311, 0.287, 0.1071, 0.2578, 0.09463, 0.2592, 0.1016, 0.2256, 0.1121, 0.2248, 0.1027, 0.2927, 0.08818, 0.2949, 0.09463, 0.2592, 0.1071, 0.2578, 0.09896, 0.3277, 0.08245, 0.3306, 0.08818, 0.2949, 0.1027, 0.2927, 0.7301, 0.5209, 0.7085, 0.5298, 0.7102, 0.5017, 0.7308, 0.4932, 0.7085, 0.5298, 0.6832, 0.5305, 0.6859, 0.5023, 0.7102, 0.5017, 0.7308, 0.4932, 0.7102, 0.5017, 0.7118, 0.4729, 0.7316, 0.4648, 0.7102, 0.5017, 0.6859, 0.5023, 0.6886, 0.4732, 0.7118, 0.4729, 0.08811, 0.4745, 0.06488, 0.4772, 0.06802, 0.4488, 0.09003, 0.4458, 0.7298, 0.55, 0.7072, 0.5592, 0.7085, 0.5298, 0.7301, 0.5209, 0.7072, 0.5592, 0.6805, 0.5601, 0.6832, 0.5305, 0.7085, 0.5298, 0.6805, 0.5601, 0.6541, 0.5519, 0.6581, 0.5223, 0.6832, 0.5305, 0.6832, 0.5305, 0.6581, 0.5223, 0.662, 0.4939, 0.6859, 0.5023, 0.6859, 0.5023, 0.662, 0.4939, 0.6659, 0.4648, 0.6886, 0.4732, 0.6886, 0.4732, 0.6659, 0.4648, 0.6699, 0.4326, 0.6913, 0.441, 0.7118, 0.4729, 0.6886, 0.4732, 0.6913, 0.441, 0.7134, 0.4412, 0.7316, 0.4648, 0.7118, 0.4729, 0.7134, 0.4412, 0.7321, 0.4338, 0.09363, 0.3907, 0.07394, 0.3942, 0.07767, 0.3642, 0.09595, 0.3608, 0.09176, 0.4185, 0.07088, 0.4217, 0.07394, 0.3942, 0.09363, 0.3907, 0.09003, 0.4458, 0.06802, 0.4488, 0.07088, 0.4217, 0.09176, 0.4185, 0.4614, 0.3596, 0.481, 0.3508, 0.485, 0.3792, 0.4623, 0.3888, 0.481, 0.3508, 0.4999, 0.3385, 0.5067, 0.3657, 0.485, 0.3792, 0.4623, 0.3888, 0.485, 0.3792, 0.4885, 0.4077, 0.4629, 0.4183, 0.485, 0.3792, 0.5067, 0.3657, 0.513, 0.3931, 0.4885, 0.4077, 0.4459, 0.3353, 0.4605, 0.3315, 0.4614, 0.3596, 0.4442, 0.3637, 0.4605, 0.3315, 0.4771, 0.3235, 0.481, 0.3508, 0.4614, 0.3596, 0.4771, 0.3235, 0.4932, 0.3125, 0.4999, 0.3385, 0.481, 0.3508, 0.6783, 0.272, 0.6899, 0.2817, 0.6839, 0.3183, 0.6707, 0.3066, 0.6707, 0.3066, 0.6839, 0.3183, 0.6787, 0.3573, 0.664, 0.3437, 0.664, 0.3437, 0.6787, 0.3573, 0.6741, 0.3963, 0.658, 0.381, 0.658, 0.381, 0.6741, 0.3963, 0.6699, 0.4326, 0.6525, 0.4162, 0.4885, 0.4077, 0.513, 0.3931, 0.518, 0.4195, 0.4912, 0.4356, 0.4629, 0.4183, 0.4885, 0.4077, 0.4912, 0.4356, 0.463, 0.4472, 0.4403, 0.4228, 0.4629, 0.4183, 0.463, 0.4472, 0.4381, 0.4523, 0.4423, 0.3931, 0.4623, 0.3888, 0.4629, 0.4183, 0.4403, 0.4228, 0.4442, 0.3637, 0.4614, 0.3596, 0.4623, 0.3888, 0.4423, 0.3931, 0.1216, 0.2519, 0.1362, 0.2431, 0.136, 0.2753, 0.1194, 0.2857, 0.1362, 0.2431, 0.1485, 0.2331, 0.15, 0.2639, 0.136, 0.2753, 0.1194, 0.2857, 0.136, 0.2753, 0.1364, 0.3081, 0.1178, 0.3196, 0.136, 0.2753, 0.15, 0.2639, 0.1518, 0.2954, 0.1364, 0.3081, 0.1121, 0.2248, 0.1245, 0.2202, 0.1216, 0.2519, 0.1071, 0.2578, 0.1245, 0.2202, 0.1371, 0.2129, 0.1362, 0.2431, 0.1216, 0.2519, 0.1371, 0.2129, 0.1477, 0.2046, 0.1485, 0.2331, 0.1362, 0.2431, 0.3832, 0.2274, 0.372, 0.2312, 0.3664, 0.2601, 0.3791, 0.2561, 0.3791, 0.2561, 0.3664, 0.2601, 0.3615, 0.2915, 0.3755, 0.2872, 0.3755, 0.2872, 0.3615, 0.2915, 0.3569, 0.3242, 0.3722, 0.3195, 0.3722, 0.3195, 0.3569, 0.3242, 0.3524, 0.3569, 0.3688, 0.3516, 0.1364, 0.3081, 0.1518, 0.2954, 0.1539, 0.3265, 0.137, 0.3399, 0.1178, 0.3196, 0.1364, 0.3081, 0.137, 0.3399, 0.1167, 0.3521, 0.09896, 0.3277, 0.1178, 0.3196, 0.1167, 0.3521, 0.09595, 0.3608, 0.1027, 0.2927, 0.1194, 0.2857, 0.1178, 0.3196, 0.09896, 0.3277, 0.1071, 0.2578, 0.1216, 0.2519, 0.1194, 0.2857, 0.1027, 0.2927, 0.3518, 0.2602, 0.3371, 0.2568, 0.3285, 0.2876, 0.3451, 0.2915, 0.3371, 0.2568, 0.3243, 0.2506, 0.314, 0.2806, 0.3285, 0.2876, 0.3451, 0.2915, 0.3285, 0.2876, 0.3205, 0.3197, 0.3389, 0.3241, 0.3285, 0.2876, 0.314, 0.2806, 0.3042, 0.3119, 0.3205, 0.3197, 0.372, 0.2312, 0.3592, 0.2315, 0.3518, 0.2602, 0.3664, 0.2601, 0.3592, 0.2315, 0.3464, 0.2286, 0.3371, 0.2568, 0.3518, 0.2602, 0.3464, 0.2286, 0.3354, 0.2231, 0.3243, 0.2506, 0.3371, 0.2568, 0.4356, 0.3338, 0.4459, 0.3353, 0.4442, 0.3637, 0.4321, 0.3618, 0.4321, 0.3618, 0.4442, 0.3637, 0.4423, 0.3931, 0.4283, 0.3907, 0.4283, 0.3907, 0.4423, 0.3931, 0.4403, 0.4228, 0.4244, 0.4201, 0.4244, 0.4201, 0.4403, 0.4228, 0.4381, 0.4523, 0.4206, 0.4493, 0.3205, 0.3197, 0.3042, 0.3119, 0.2948, 0.3435, 0.3127, 0.3521, 0.3389, 0.3241, 0.3205, 0.3197, 0.3127, 0.3521, 0.3328, 0.3569, 0.3569, 0.3242, 0.3389, 0.3241, 0.3328, 0.3569, 0.3524, 0.3569, 0.3615, 0.2915, 0.3451, 0.2915, 0.3389, 0.3241, 0.3569, 0.3242, 0.3664, 0.2601, 0.3518, 0.2602, 0.3451, 0.2915, 0.3615, 0.2915, 0.4529, 0.7127, 0.4983, 0.6887, 0.4984, 0.7354, 0.4525, 0.7597, 0.4983, 0.6887, 0.5411, 0.6575, 0.5418, 0.7037, 0.4984, 0.7354, 0.4525, 0.7597, 0.4984, 0.7354, 0.4982, 0.8112, 0.4521, 0.8357, 0.4984, 0.7354, 0.5418, 0.7037, 0.5418, 0.7795, 0.4982, 0.8112, 0.4142, 0.6917, 0.4535, 0.68, 0.4529, 0.7127, 0.4127, 0.7247, 0.4535, 0.68, 0.4977, 0.6566, 0.4983, 0.6887, 0.4529, 0.7127, 0.4977, 0.6566, 0.5395, 0.6261, 0.5411, 0.6575, 0.4983, 0.6887, 0.6118, 0.6728, 0.6397, 0.6936, 0.6379, 0.7347, 0.6093, 0.7134, 0.6093, 0.7134, 0.6379, 0.7347, 0.6369, 0.795, 0.608, 0.7735, 0.608, 0.7735, 0.6369, 0.795, 0.6365, 0.8937, 0.6074, 0.872, 0.4117, 0.7718, 0.4525, 0.7597, 0.4521, 0.8357, 0.4111, 0.8479, 0.4127, 0.7247, 0.4529, 0.7127, 0.4525, 0.7597, 0.4117, 0.7718, 0.1118, 0.6449, 0.1453, 0.6319, 0.1454, 0.6935, 0.1115, 0.7067, 0.1453, 0.6319, 0.1731, 0.617, 0.1736, 0.6785, 0.1454, 0.6935, 0.1115, 0.7067, 0.1454, 0.6935, 0.1453, 0.7955, 0.1112, 0.8088, 0.1454, 0.6935, 0.1736, 0.6785, 0.1736, 0.7804, 0.1453, 0.7955, 0.07906, 0.6123, 0.1122, 0.6037, 0.1118, 0.6449, 0.07781, 0.6538, 0.1122, 0.6037, 0.1449, 0.591, 0.1453, 0.6319, 0.1118, 0.6449, 0.1449, 0.591, 0.172, 0.5765, 0.1731, 0.617, 0.1453, 0.6319, 0.3407, 0.6114, 0.3154, 0.6246, 0.3103, 0.6651, 0.3362, 0.6515, 0.3362, 0.6515, 0.3103, 0.6651, 0.3025, 0.7251, 0.3288, 0.7114, 0.3288, 0.7114, 0.3025, 0.7251, 0.2898, 0.8236, 0.3162, 0.8098, 0.07707, 0.7157, 0.1115, 0.7067, 0.1112, 0.8088, 0.07663, 0.8178, 0.07781, 0.6538, 0.1118, 0.6449, 0.1115, 0.7067, 0.07707, 0.7157, 0.2776, 0.6677, 0.243, 0.6602, 0.2344, 0.7201, 0.2694, 0.7277, 0.243, 0.6602, 0.2122, 0.6446, 0.2032, 0.7043, 0.2344, 0.7201, 0.2694, 0.7277, 0.2344, 0.7201, 0.2213, 0.8186, 0.2565, 0.8262, 0.2344, 0.7201, 0.2032, 0.7043, 0.19, 0.8027, 0.2213, 0.8186, 0.3154, 0.6246, 0.2835, 0.6271, 0.2776, 0.6677, 0.3103, 0.6651, 0.2835, 0.6271, 0.2498, 0.6198, 0.243, 0.6602, 0.2776, 0.6677, 0.2498, 0.6198, 0.2198, 0.6046, 0.2122, 0.6446, 0.243, 0.6602, 0.2198, 0.6046, 0.1989, 0.5834, 0.1908, 0.6229, 0.2122, 0.6446, 0.2122, 0.6446, 0.1908, 0.6229, 0.1816, 0.6824, 0.2032, 0.7043, 0.2032, 0.7043, 0.1816, 0.6824, 0.1683, 0.7807, 0.19, 0.8027, 0.3025, 0.7251, 0.2694, 0.7277, 0.2565, 0.8262, 0.2898, 0.8236, 0.3103, 0.6651, 0.2776, 0.6677, 0.2694, 0.7277, 0.3025, 0.7251, 0.9011, 0.7419, 0.8653, 0.7336, 0.8334, 0.6902, 0.8105, 0.6135, 0.7986, 0.5171, 0.7986, 0.4179, 0.8115, 0.3325, 0.8373, 0.2752, 0.8711, 0.25, 0.9069, 0.2583, 0.9389, 0.3017, 0.9617, 0.3784, 0.9736, 0.4748, 0.9736, 0.5741, 0.9607, 0.6594, 0.9349, 0.7167])
me_cube_005.materials.append(mat_material)
me_cube_005.use_remesh_fix_poles = True
me_cube_005.use_remesh_preserve_attributes = False
me_cube_005.update()

# ---- objects
ob_light = bpy.data.objects.new('Light', light_light)
ob_cube_001 = bpy.data.objects.new('Cube.001', me_cube_003)
ob_cube_002 = bpy.data.objects.new('Cube.002', me_cube_005)
ob_camera_001 = bpy.data.objects.new('Camera.001', cam_camera_001)

# ---- transforms, parenting, visibility, modifiers, constraints
ob_light.location = (6.511, 4.477, 12.28)
ob_light.rotation_euler = (0.6503, 0.05522, 1.866)
ob_light.scale = (3.0, 3.0, 3.0)
ob_light.lock_rotations_4d = False
ob_light.empty_display_type = 'ARROWS'
ob_light.color = (0.0, 0.0, 0.0, 0.0)
ob_light.lineart.crease_threshold = 0.0
ob_cube_001.location = (-5.718, 1.46, -5.431)
ob_cube_001.scale = (3.0, 4.989, 3.0)
_m = ob_cube_001.modifiers.new('Subdivision', 'SUBSURF')
_m.levels = 2
ob_cube_002.location = (0.0, -40.0, 0.0)
ob_cube_002.scale = (2.546, 4.12, 2.546)
ob_camera_001.location = (0.0, 43.93, 13.87)
ob_camera_001.rotation_euler = (-1.747, -3.142, -0.0)
ob_camera_001.scale = (3.699, 3.699, 3.699)
ob_camera_001.lock_rotations_4d = False
ob_camera_001.empty_display_type = 'ARROWS'
ob_camera_001.color = (0.0, 0.0, 0.0, 0.0)
ob_camera_001.display_type = 'WIRE'
ob_camera_001.lineart.crease_threshold = 0.0

# ---- collection membership
col_collection.objects.link(ob_light)
col_collection.objects.link(ob_cube_001)
col_collection.objects.link(ob_cube_002)
col_collection.objects.link(ob_camera_001)

# ---- scene / render settings (as saved in the file)
scene.camera = ob_camera_001
scene.frame_start = 1; scene.frame_end = 250; scene.frame_set(5)
scene.render.engine = 'BLENDER_EEVEE_NEXT'
scene.cycles.use_denoising = False
scene.cycles.samples = 128
scene.cycles.sampling_pattern = 'TABULATED_SOBOL'
scene.cycles.use_adaptive_sampling = False
scene.cycles.use_light_tree = False
scene.view_settings.view_transform = 'Filmic'
bpy.context.view_layer.update()
